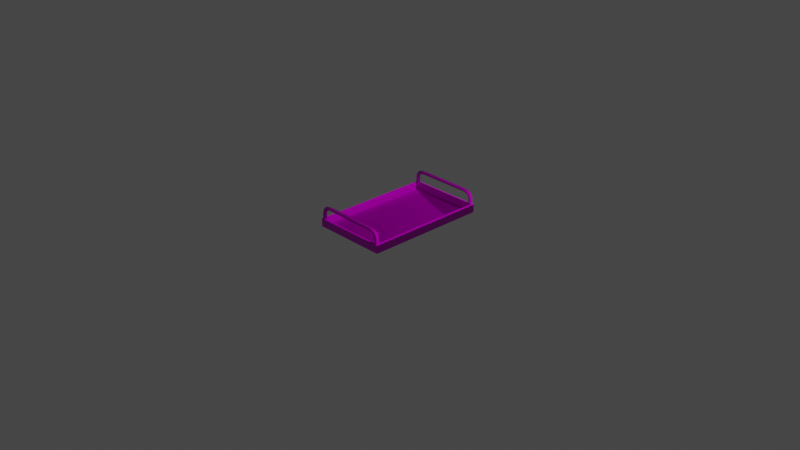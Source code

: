 # Source: Tray.blend  (saved by Blender 3.1.7; exported with 4.5.12 LTS)
import bpy
from mathutils import Matrix  # noqa: F401  (used for matrix-valued properties, if any)

bpy.ops.wm.read_factory_settings(use_empty=True)
scene = bpy.context.scene
scene.name = 'Scene'

# ---- collections
col_collection = bpy.data.collections.new('Collection'); scene.collection.children.link(col_collection)

# ---- images (referenced by path relative to the original .blend; pixels are not part of the script)
import os
ASSET_DIR = os.environ.get("B2B_ASSET_DIR", "")  # directory of the original .blend (textures are referenced by path, not embedded)
HERE = os.path.dirname(os.path.abspath(__file__))  # packed textures are extracted next to this script under _unpacked/

def load_image(name, relpath, width, height, colorspace="sRGB"):
    """Load a texture the original file referenced (path relative to the .blend, or extracted next to this script)."""
    p = next((c for c in (os.path.join(HERE, relpath), os.path.join(ASSET_DIR, relpath)) if relpath and os.path.exists(c)), "")
    if p:
        img = bpy.data.images.load(p, check_existing=True)
        img.name = name
    else:  # same state as the original file: an image datablock whose file is absent (Cycles renders it pink)
        img = bpy.data.images.new(name, width, height)
        img.source = "FILE"
        img.filepath = "//" + (relpath or name)
    img.colorspace_settings.name = colorspace
    return img
img_tray_ao_png = load_image('tray AO.png', 'tray AO.png', 1024, 1024, 'sRGB')
img_tray_1001_albedotransparency_png = load_image('tray_1001_AlbedoTransparency.png', 'tray_1001_AlbedoTransparency.png', 1024, 1024, 'sRGB')
img_tray_1001_normal_png = load_image('tray_1001_Normal.png', 'tray_1001_Normal.png', 1024, 1024, 'sRGB')
img_tray_1001_metallicsmoothness_png = load_image('tray_1001_MetallicSmoothness.png', 'tray_1001_MetallicSmoothness.png', 1024, 1024, 'sRGB')

# ---- materials (node trees are filled in below, after node groups)
mat_grey_005 = bpy.data.materials.new('grey.005')
mat_grey_005.use_transparent_shadow = False
mat_grey_005.diffuse_color = (0.588, 0.588, 0.588, 1.0)
mat_grey_005.roughness = 0.8586
mat_grey_005.specular_intensity = 0.0
mat_grey_005.metallic = 1.0

# ---- material node trees
mat_grey_005.use_nodes = True; mat_grey_005.node_tree.nodes.clear()
_N = mat_grey_005.node_tree.nodes; _L = mat_grey_005.node_tree.links
n0 = _N.new('ShaderNodeBsdfPrincipled'); n0.name = 'Principled BSDF'; n0.location = (87, 243)
n0.distribution = 'GGX'
n0.subsurface_method = 'RANDOM_WALK_SKIN'
n0.inputs[3].default_value = 1.45
n0.inputs[13].default_value = 0.0
n0.inputs[27].default_value = (0.0, 0.0, 0.0, 1.0)
n1 = _N.new('ShaderNodeOutputMaterial'); n1.name = 'Material Output'; n1.location = (377, 243)
n2 = _N.new('ShaderNodeMix'); n2.name = 'Mix'; n2.location = (-186, 240)
n2.data_type = 'RGBA'
n2.blend_type = 'MULTIPLY'
n2.inputs[0].default_value = 1.0
n3 = _N.new('ShaderNodeTexImage'); n3.name = 'Image Texture'; n3.location = (-672, 22)
n3.image = img_tray_ao_png
n4 = _N.new('ShaderNodeTexImage'); n4.name = 'Image Texture.001'; n4.location = (-667, 312)
n4.image = img_tray_1001_albedotransparency_png
n5 = _N.new('ShaderNodeNormalMap'); n5.name = 'Normal Map'; n5.location = (-121, -405)
n5.label = 'Normal/Map'
n6 = _N.new('ShaderNodeTexImage'); n6.name = 'Image Texture.002'; n6.location = (-506, -554)
n6.image = img_tray_1001_normal_png
n7 = _N.new('ShaderNodeTexImage'); n7.name = 'Image Texture.003'; n7.location = (-396, -48)
n7.image = img_tray_1001_metallicsmoothness_png
n8 = _N.new('ShaderNodeInvert'); n8.name = 'Invert'; n8.location = (-109, -102)
_L.new(n0.outputs[0], n1.inputs[0])
_L.new(n5.outputs[0], n0.inputs[5])
_L.new(n8.outputs[0], n0.inputs[2])
_L.new(n2.outputs[2], n0.inputs[0])
_L.new(n3.outputs[0], n2.inputs[7])
_L.new(n4.outputs[0], n2.inputs[6])
_L.new(n6.outputs[0], n5.inputs[1])
_L.new(n7.outputs[0], n0.inputs[1])
_L.new(n7.outputs[1], n8.inputs[1])
n1.is_active_output = True

# ---- world
world_world = bpy.data.worlds.new('World'); scene.world = world_world
world_world.use_nodes = True; world_world.node_tree.nodes.clear()
_N = world_world.node_tree.nodes; _L = world_world.node_tree.links
n0 = _N.new('ShaderNodeOutputWorld'); n0.name = 'World Output'; n0.location = (300, 300)
n1 = _N.new('ShaderNodeBackground'); n1.name = 'Background'; n1.location = (10, 300)
n1.inputs[0].default_value = (0.05088, 0.05088, 0.05088, 1.0)
_L.new(n1.outputs[0], n0.inputs[0])
n0.is_active_output = True
world_world.color = (0.05088, 0.05088, 0.05088)
world_world.use_sun_shadow = False
world_world.sun_shadow_jitter_overblur = 0.0

# ---- cameras
cam_camera = bpy.data.cameras.new('Camera')
cam_camera.clip_end = 100.0
cam_camera.ortho_scale = 7.314

# ---- lights
light_light = bpy.data.lights.new('Light', 'POINT')
light_light.transmission_factor = 0.0
light_light.energy = 1000.0
light_light.shadow_soft_size = 0.1
light_light.shadow_maximum_resolution = 0.006
light_light.use_absolute_resolution = True

# ---- meshes
me_mesh_048 = bpy.data.meshes.new('Mesh.048')
me_mesh_048.from_pydata([(-40.54, -0.1033, 67.55), (-40.54, -0.1033, -66.05), (-40.54, 1.101, 67.55), (-40.54, 1.101, -66.05), (40.9, -0.1033, 67.55), (40.9, -0.1033, -66.05), (40.9, 1.101, 67.55), (40.9, 1.101, -66.05), (-40.54, 1.101, 65.55), (-40.54, -0.1033, 65.55), (40.9, -0.1033, 65.55), (40.9, 1.101, 65.55), (-37.89, 1.101, 67.55), (-37.89, 1.101, 65.55), (-37.89, 1.101, -66.05), (-37.89, -0.1033, -66.05), (-37.89, -0.1033, 65.55), (-37.89, -0.1033, 67.55), (38.15, 1.101, 67.55), (38.15, 1.101, 65.55), (38.15, 1.101, -66.05), (38.15, -0.1033, -66.05), (38.15, -0.1033, 65.55), (38.15, -0.1033, 67.55), (38.15, 1.101, -63.12), (-37.89, 1.101, -63.12), (-40.54, 1.101, -63.12), (-40.54, -0.1033, -63.12), (-37.89, -0.1033, -63.12), (38.15, -0.1033, -63.12), (40.9, -0.1033, -63.12), (40.9, 1.101, -63.12), (-40.54, 8.538, 65.55), (-40.54, 8.538, 67.55), (-37.89, 8.538, 67.55), (38.15, 8.538, 67.55), (40.9, 8.538, 67.55), (40.9, 8.538, 65.55), (40.9, 8.538, -63.12), (40.9, 8.538, -66.05), (38.15, 8.538, -66.05), (-37.89, 8.538, -66.05), (-40.54, 8.538, -66.05), (-40.54, 8.538, -63.12), (38.15, 8.538, 65.55), (-37.89, 8.538, 65.55), (-37.89, 8.538, -63.12), (38.15, 8.538, -63.12), (36.44, -0.1033, -63.54), (37.45, -0.1033, -65.29), (39.47, -0.1033, -65.29), (40.48, -0.1033, -63.54), (39.47, -0.1033, -61.8), (37.45, -0.1033, -61.8), (36.46, 10.38, -63.54), (37.47, 10.43, -65.29), (39.49, 10.54, -65.29), (40.5, 10.59, -63.54), (39.49, 10.54, -61.8), (37.47, 10.43, -61.8), (36.39, 14.11, -63.54), (37.39, 14.22, -65.29), (39.4, 14.46, -65.29), (40.4, 14.58, -63.54), (39.4, 14.46, -61.8), (37.39, 14.22, -61.8), (36.02, 16.52, -63.54), (37.01, 16.77, -65.29), (38.97, 17.27, -65.29), (39.96, 17.52, -63.54), (38.97, 17.27, -61.8), (37.01, 16.77, -61.8), (35.62, 17.62, -63.54), (36.49, 18.17, -65.29), (38.24, 19.27, -65.29), (39.12, 19.81, -63.54), (38.24, 19.27, -61.8), (36.49, 18.17, -61.8), (34.86, 18.41, -63.54), (35.48, 19.21, -65.29), (36.74, 20.82, -65.29), (37.36, 21.63, -63.54), (36.74, 20.82, -61.8), (35.48, 19.21, -61.8), (33.51, 19.19, -63.54), (33.9, 20.13, -65.29), (34.67, 22.01, -65.29), (35.06, 22.95, -63.54), (34.67, 22.01, -61.8), (33.9, 20.13, -61.8), (31.45, 19.74, -63.54), (31.64, 20.74, -65.29), (32.01, 22.73, -65.29), (32.19, 23.72, -63.54), (32.01, 22.73, -61.8), (31.64, 20.74, -61.8), (27.98, 20.11, -63.54), (28.03, 21.12, -65.29), (28.13, 23.14, -65.29), (28.18, 24.15, -63.54), (28.13, 23.14, -61.8), (28.03, 21.12, -61.8), (-35.92, -0.1033, -63.54), (-35.95, 10.38, -63.54), (-36.95, 10.43, -65.29), (-36.93, -0.1033, -65.29), (-38.97, 10.54, -65.29), (-38.95, -0.1033, -65.29), (-39.98, 10.59, -63.54), (-39.96, -0.1033, -63.54), (-38.97, 10.54, -61.8), (-38.95, -0.1033, -61.8), (-36.95, 10.43, -61.8), (-36.93, -0.1033, -61.8), (-35.87, 14.11, -63.54), (-36.87, 14.22, -65.29), (-38.88, 14.46, -65.29), (-39.88, 14.58, -63.54), (-38.88, 14.46, -61.8), (-36.87, 14.22, -61.8), (-35.51, 16.52, -63.54), (-36.49, 16.77, -65.29), (-38.46, 17.27, -65.29), (-39.44, 17.52, -63.54), (-38.46, 17.27, -61.8), (-36.49, 16.77, -61.8), (-35.1, 17.62, -63.54), (-35.98, 18.17, -65.29), (-37.73, 19.27, -65.29), (-38.6, 19.81, -63.54), (-37.73, 19.27, -61.8), (-35.98, 18.17, -61.8), (-34.34, 18.41, -63.54), (-34.97, 19.21, -65.29), (-36.22, 20.82, -65.29), (-36.85, 21.63, -63.54), (-36.22, 20.82, -61.8), (-34.97, 19.21, -61.8), (-32.99, 19.19, -63.54), (-33.38, 20.13, -65.29), (-34.16, 22.01, -65.29), (-34.55, 22.95, -63.54), (-34.16, 22.01, -61.8), (-33.38, 20.13, -61.8), (-30.93, 19.74, -63.54), (-31.12, 20.74, -65.29), (-31.49, 22.73, -65.29), (-31.68, 23.72, -63.54), (-31.49, 22.73, -61.8), (-31.12, 20.74, -61.8), (-27.47, 20.11, -63.54), (-27.52, 21.12, -65.29), (-27.62, 23.14, -65.29), (-27.66, 24.15, -63.54), (-27.62, 23.14, -61.8), (-27.52, 21.12, -61.8), (36.44, -0.1033, 65.3), (37.45, -0.1033, 63.55), (39.47, -0.1033, 63.55), (40.48, -0.1033, 65.3), (39.47, -0.1033, 67.05), (37.45, -0.1033, 67.05), (36.46, 10.38, 65.3), (37.47, 10.43, 63.55), (39.49, 10.54, 63.55), (40.5, 10.59, 65.3), (39.49, 10.54, 67.05), (37.47, 10.43, 67.05), (36.39, 14.11, 65.3), (37.39, 14.22, 63.55), (39.4, 14.46, 63.55), (40.4, 14.58, 65.3), (39.4, 14.46, 67.05), (37.39, 14.22, 67.05), (36.02, 16.52, 65.3), (37.01, 16.77, 63.55), (38.97, 17.27, 63.55), (39.96, 17.52, 65.3), (38.97, 17.27, 67.05), (37.01, 16.77, 67.05), (35.62, 17.62, 65.3), (36.49, 18.17, 63.55), (38.24, 19.27, 63.55), (39.12, 19.81, 65.3), (38.24, 19.27, 67.05), (36.49, 18.17, 67.05), (34.86, 18.41, 65.3), (35.48, 19.21, 63.55), (36.74, 20.82, 63.55), (37.36, 21.63, 65.3), (36.74, 20.82, 67.05), (35.48, 19.21, 67.05), (33.51, 19.19, 65.3), (33.9, 20.13, 63.55), (34.67, 22.01, 63.55), (35.06, 22.95, 65.3), (34.67, 22.01, 67.05), (33.9, 20.13, 67.05), (31.45, 19.74, 65.3), (31.64, 20.74, 63.55), (32.01, 22.73, 63.55), (32.19, 23.72, 65.3), (32.01, 22.73, 67.05), (31.64, 20.74, 67.05), (27.98, 20.11, 65.3), (28.03, 21.12, 63.55), (28.13, 23.14, 63.55), (28.18, 24.15, 65.3), (28.13, 23.14, 67.05), (28.03, 21.12, 67.05), (-35.92, -0.1033, 65.3), (-35.95, 10.38, 65.3), (-36.95, 10.43, 63.55), (-36.93, -0.1033, 63.55), (-38.97, 10.54, 63.55), (-38.95, -0.1033, 63.55), (-39.98, 10.59, 65.3), (-39.96, -0.1033, 65.3), (-38.97, 10.54, 67.05), (-38.95, -0.1033, 67.05), (-36.95, 10.43, 67.05), (-36.93, -0.1033, 67.05), (-35.87, 14.11, 65.3), (-36.87, 14.22, 63.55), (-38.88, 14.46, 63.55), (-39.88, 14.58, 65.3), (-38.88, 14.46, 67.05), (-36.87, 14.22, 67.05), (-35.51, 16.52, 65.3), (-36.49, 16.77, 63.55), (-38.46, 17.27, 63.55), (-39.44, 17.52, 65.3), (-38.46, 17.27, 67.05), (-36.49, 16.77, 67.05), (-35.1, 17.62, 65.3), (-35.98, 18.17, 63.55), (-37.73, 19.27, 63.55), (-38.6, 19.81, 65.3), (-37.73, 19.27, 67.05), (-35.98, 18.17, 67.05), (-34.34, 18.41, 65.3), (-34.97, 19.21, 63.55), (-36.22, 20.82, 63.55), (-36.85, 21.63, 65.3), (-36.22, 20.82, 67.05), (-34.97, 19.21, 67.05), (-32.99, 19.19, 65.3), (-33.38, 20.13, 63.55), (-34.16, 22.01, 63.55), (-34.55, 22.95, 65.3), (-34.16, 22.01, 67.05), (-33.38, 20.13, 67.05), (-30.93, 19.74, 65.3), (-31.12, 20.74, 63.55), (-31.49, 22.73, 63.55), (-31.68, 23.72, 65.3), (-31.49, 22.73, 67.05), (-31.12, 20.74, 67.05), (-27.47, 20.11, 65.3), (-27.52, 21.12, 63.55), (-27.62, 23.14, 63.55), (-27.66, 24.15, 65.3), (-27.62, 23.14, 67.05), (-27.52, 21.12, 67.05)], [], [(2, 8, 9, 0), (9, 16, 17, 0), (3, 14, 15, 1), (43, 46, 41, 42), (0, 17, 12, 2), (7, 31, 30, 5), (26, 27, 9, 8), (27, 28, 16, 9), (33, 34, 45, 32), (6, 4, 10, 11), (22, 23, 17, 16), (20, 21, 15, 14), (19, 24, 25, 13), (23, 18, 12, 17), (21, 29, 28, 15), (35, 44, 45, 34), (10, 4, 23, 22), (7, 5, 21, 20), (37, 38, 47, 44), (4, 6, 18, 23), (5, 30, 29, 21), (36, 37, 44, 35), (32, 45, 46, 43), (11, 10, 30, 31), (3, 1, 27, 26), (1, 15, 28, 27), (40, 41, 46, 47), (22, 16, 28, 29), (39, 40, 47, 38), (10, 22, 29, 30), (8, 2, 33, 32), (2, 12, 34, 33), (12, 18, 35, 34), (18, 6, 36, 35), (6, 11, 37, 36), (11, 31, 38, 37), (31, 7, 39, 38), (7, 20, 40, 39), (20, 14, 41, 40), (14, 3, 42, 41), (3, 26, 43, 42), (26, 8, 32, 43), (19, 13, 45, 44), (13, 25, 46, 45), (25, 24, 47, 46), (24, 19, 44, 47), (48, 54, 55, 49), (49, 55, 56, 50), (50, 56, 57, 51), (51, 57, 58, 52), (52, 58, 59, 53), (53, 59, 54, 48), (54, 60, 61, 55), (55, 61, 62, 56), (56, 62, 63, 57), (57, 63, 64, 58), (58, 64, 65, 59), (59, 65, 60, 54), (60, 66, 67, 61), (61, 67, 68, 62), (62, 68, 69, 63), (63, 69, 70, 64), (64, 70, 71, 65), (65, 71, 66, 60), (66, 72, 73, 67), (67, 73, 74, 68), (68, 74, 75, 69), (69, 75, 76, 70), (70, 76, 77, 71), (71, 77, 72, 66), (72, 78, 79, 73), (73, 79, 80, 74), (74, 80, 81, 75), (75, 81, 82, 76), (76, 82, 83, 77), (77, 83, 78, 72), (78, 84, 85, 79), (79, 85, 86, 80), (80, 86, 87, 81), (81, 87, 88, 82), (82, 88, 89, 83), (83, 89, 84, 78), (84, 90, 91, 85), (85, 91, 92, 86), (86, 92, 93, 87), (87, 93, 94, 88), (88, 94, 95, 89), (89, 95, 90, 84), (90, 96, 97, 91), (91, 97, 98, 92), (92, 98, 99, 93), (93, 99, 100, 94), (94, 100, 101, 95), (95, 101, 96, 90), (96, 150, 151, 97), (97, 151, 152, 98), (152, 153, 99, 98), (101, 155, 150, 96), (102, 105, 104, 103), (105, 107, 106, 104), (107, 109, 108, 106), (109, 111, 110, 108), (111, 113, 112, 110), (113, 102, 103, 112), (103, 104, 115, 114), (104, 106, 116, 115), (106, 108, 117, 116), (108, 110, 118, 117), (110, 112, 119, 118), (112, 103, 114, 119), (114, 115, 121, 120), (115, 116, 122, 121), (116, 117, 123, 122), (117, 118, 124, 123), (118, 119, 125, 124), (119, 114, 120, 125), (120, 121, 127, 126), (121, 122, 128, 127), (122, 123, 129, 128), (123, 124, 130, 129), (124, 125, 131, 130), (125, 120, 126, 131), (126, 127, 133, 132), (127, 128, 134, 133), (128, 129, 135, 134), (129, 130, 136, 135), (130, 131, 137, 136), (131, 126, 132, 137), (132, 133, 139, 138), (133, 134, 140, 139), (134, 135, 141, 140), (135, 136, 142, 141), (136, 137, 143, 142), (137, 132, 138, 143), (138, 139, 145, 144), (139, 140, 146, 145), (140, 141, 147, 146), (141, 142, 148, 147), (142, 143, 149, 148), (143, 138, 144, 149), (144, 145, 151, 150), (145, 146, 152, 151), (146, 147, 153, 152), (147, 148, 154, 153), (148, 149, 155, 154), (149, 144, 150, 155), (153, 154, 100, 99), (155, 101, 100, 154), (156, 162, 163, 157), (157, 163, 164, 158), (158, 164, 165, 159), (159, 165, 166, 160), (160, 166, 167, 161), (161, 167, 162, 156), (162, 168, 169, 163), (163, 169, 170, 164), (164, 170, 171, 165), (165, 171, 172, 166), (166, 172, 173, 167), (167, 173, 168, 162), (168, 174, 175, 169), (169, 175, 176, 170), (170, 176, 177, 171), (171, 177, 178, 172), (172, 178, 179, 173), (173, 179, 174, 168), (174, 180, 181, 175), (175, 181, 182, 176), (176, 182, 183, 177), (177, 183, 184, 178), (178, 184, 185, 179), (179, 185, 180, 174), (180, 186, 187, 181), (181, 187, 188, 182), (182, 188, 189, 183), (183, 189, 190, 184), (184, 190, 191, 185), (185, 191, 186, 180), (186, 192, 193, 187), (187, 193, 194, 188), (188, 194, 195, 189), (189, 195, 196, 190), (190, 196, 197, 191), (191, 197, 192, 186), (192, 198, 199, 193), (193, 199, 200, 194), (194, 200, 201, 195), (195, 201, 202, 196), (196, 202, 203, 197), (197, 203, 198, 192), (198, 204, 205, 199), (199, 205, 206, 200), (200, 206, 207, 201), (201, 207, 208, 202), (202, 208, 209, 203), (203, 209, 204, 198), (204, 258, 259, 205), (205, 259, 260, 206), (260, 261, 207, 206), (209, 263, 258, 204), (210, 213, 212, 211), (213, 215, 214, 212), (215, 217, 216, 214), (217, 219, 218, 216), (219, 221, 220, 218), (221, 210, 211, 220), (211, 212, 223, 222), (212, 214, 224, 223), (214, 216, 225, 224), (216, 218, 226, 225), (218, 220, 227, 226), (220, 211, 222, 227), (222, 223, 229, 228), (223, 224, 230, 229), (224, 225, 231, 230), (225, 226, 232, 231), (226, 227, 233, 232), (227, 222, 228, 233), (228, 229, 235, 234), (229, 230, 236, 235), (230, 231, 237, 236), (231, 232, 238, 237), (232, 233, 239, 238), (233, 228, 234, 239), (234, 235, 241, 240), (235, 236, 242, 241), (236, 237, 243, 242), (237, 238, 244, 243), (238, 239, 245, 244), (239, 234, 240, 245), (240, 241, 247, 246), (241, 242, 248, 247), (242, 243, 249, 248), (243, 244, 250, 249), (244, 245, 251, 250), (245, 240, 246, 251), (246, 247, 253, 252), (247, 248, 254, 253), (248, 249, 255, 254), (249, 250, 256, 255), (250, 251, 257, 256), (251, 246, 252, 257), (252, 253, 259, 258), (253, 254, 260, 259), (254, 255, 261, 260), (255, 256, 262, 261), (256, 257, 263, 262), (257, 252, 258, 263), (261, 262, 208, 207), (263, 209, 208, 262)])
me_mesh_048.polygons.foreach_set('use_smooth', [True] * 250)
_k = set([(0, 2), (0, 9), (0, 17), (1, 3), (1, 15), (1, 27), (2, 33), (3, 42), (4, 6), (4, 10), (4, 23), (5, 7), (5, 21), (5, 30), (6, 36), (7, 39), (9, 27), (10, 30), (13, 19), (13, 25), (13, 45), (15, 21), (17, 23), (19, 24), (19, 44), (24, 25), (24, 47), (25, 46), (32, 33), (32, 43), (33, 34), (34, 35), (35, 36), (36, 37), (37, 38), (38, 39), (39, 40), (40, 41), (41, 42), (42, 43), (44, 45), (44, 47), (45, 46), (46, 47)])
me_mesh_048.attributes.new('sharp_edge', 'BOOLEAN', 'EDGE').data.foreach_set('value', [ (min(e.vertices), max(e.vertices)) in _k for e in me_mesh_048.edges])
_uv = me_mesh_048.uv_layers.new(name='UVChannel_1')
_uv.uv.foreach_set('vector', [0.03871, 0.03339, 0.04755, 0.03339, 0.04755, 0.03871, 0.03871, 0.03871, 0.04755, 0.03871, 0.04755, 0.05043, 0.03871, 0.05043, 0.03871, 0.03871, 0.6348, 0.03871, 0.6348, 0.05043, 0.6294, 0.05043, 0.6294, 0.03871, 0.6394, 0.9816, 0.6511, 0.9816, 0.6511, 0.9945, 0.6394, 0.9945, 0.03871, 0.03871, 0.03871, 0.05043, 0.03339, 0.05043, 0.03339, 0.03871, 0.6294, 0.4041, 0.6165, 0.4041, 0.6165, 0.3988, 0.6294, 0.3988, 0.6165, 0.03339, 0.6165, 0.03871, 0.04755, 0.03871, 0.04755, 0.03339, 0.6165, 0.03871, 0.6165, 0.05043, 0.04755, 0.05043, 0.04755, 0.03871, 0.6394, 0.4038, 0.6511, 0.4038, 0.6511, 0.4126, 0.6394, 0.4126, 0.03871, 0.4041, 0.03871, 0.3988, 0.04755, 0.3988, 0.04755, 0.4041, 0.04755, 0.3866, 0.03871, 0.3866, 0.03871, 0.05043, 0.04755, 0.05043, 0.6348, 0.3866, 0.6294, 0.3866, 0.6294, 0.05043, 0.6348, 0.05043, 0.6023, 0.8091, 0.03339, 0.8091, 0.03339, 0.4729, 0.6023, 0.4729, 0.03871, 0.3866, 0.03339, 0.3866, 0.03339, 0.05043, 0.03871, 0.05043, 0.6294, 0.3866, 0.6165, 0.3866, 0.6165, 0.05043, 0.6294, 0.05043, 0.9873, 0.4038, 0.9873, 0.4126, 0.6511, 0.4126, 0.6511, 0.4038, 0.04755, 0.3988, 0.03871, 0.3988, 0.03871, 0.3866, 0.04755, 0.3866, 0.6348, 0.3988, 0.6294, 0.3988, 0.6294, 0.3866, 0.6348, 0.3866, 0.9995, 0.4126, 0.9995, 0.9816, 0.9873, 0.9816, 0.9873, 0.4126, 0.03871, 0.3988, 0.03339, 0.3988, 0.03339, 0.3866, 0.03871, 0.3866, 0.6294, 0.3988, 0.6165, 0.3988, 0.6165, 0.3866, 0.6294, 0.3866, 0.9995, 0.4038, 0.9995, 0.4126, 0.9873, 0.4126, 0.9873, 0.4038, 0.6394, 0.4126, 0.6511, 0.4126, 0.6511, 0.9816, 0.6394, 0.9816, 0.04755, 0.4041, 0.04755, 0.3988, 0.6165, 0.3988, 0.6165, 0.4041, 0.6294, 0.03339, 0.6294, 0.03871, 0.6165, 0.03871, 0.6165, 0.03339, 0.6294, 0.03871, 0.6294, 0.05043, 0.6165, 0.05043, 0.6165, 0.03871, 0.9873, 0.9945, 0.6511, 0.9945, 0.6511, 0.9816, 0.9873, 0.9816, 0.04755, 0.3866, 0.04755, 0.05043, 0.6165, 0.05043, 0.6165, 0.3866, 0.9995, 0.9945, 0.9873, 0.9945, 0.9873, 0.9816, 0.9995, 0.9816, 0.04755, 0.3988, 0.04755, 0.3866, 0.6165, 0.3866, 0.6165, 0.3988, 0.04755, 0.03339, 0.03871, 0.03339, 0.03871, 0.0005006, 0.04755, 0.0005004, 0.03339, 0.03871, 0.03339, 0.05043, 0.0005, 0.05043, 0.0005, 0.03871, 0.03339, 0.05043, 0.03339, 0.3866, 0.0005001, 0.3866, 0.0005, 0.05043, 0.03339, 0.3866, 0.03339, 0.3988, 0.0005002, 0.3988, 0.0005001, 0.3866, 0.03871, 0.4041, 0.04755, 0.4041, 0.04755, 0.437, 0.03871, 0.437, 0.04755, 0.4041, 0.6165, 0.4041, 0.6165, 0.437, 0.04755, 0.437, 0.6165, 0.4041, 0.6294, 0.4041, 0.6294, 0.437, 0.6165, 0.437, 0.6348, 0.3988, 0.6348, 0.3866, 0.6676, 0.3866, 0.6676, 0.3988, 0.6348, 0.3866, 0.6348, 0.05043, 0.6676, 0.05043, 0.6676, 0.3866, 0.6348, 0.05043, 0.6348, 0.03871, 0.6676, 0.03871, 0.6676, 0.05043, 0.6294, 0.03339, 0.6165, 0.03339, 0.6165, 0.0005002, 0.6294, 0.0005, 0.6165, 0.03339, 0.04755, 0.03339, 0.04755, 0.0005004, 0.6165, 0.0005002, 0.6023, 0.8091, 0.6023, 0.4729, 0.6352, 0.4729, 0.6352, 0.8091, 0.6023, 0.4729, 0.03339, 0.4729, 0.03339, 0.44, 0.6023, 0.44, 0.03339, 0.4729, 0.03339, 0.8091, 0.0005, 0.8091, 0.0005, 0.4729, 0.03339, 0.8091, 0.6023, 0.8091, 0.6023, 0.842, 0.03339, 0.842, 0.03722, 0.895, 0.08391, 0.8936, 0.08499, 0.9024, 0.03794, 0.904, 0.03222, 0.8491, 0.07854, 0.849, 0.07935, 0.8579, 0.03245, 0.8583, 0.03245, 0.8583, 0.07935, 0.8579, 0.0803, 0.867, 0.03327, 0.8676, 0.03327, 0.8676, 0.0803, 0.867, 0.08148, 0.8762, 0.03455, 0.8765, 0.03455, 0.8765, 0.08148, 0.8762, 0.0827, 0.885, 0.03591, 0.8857, 0.03591, 0.8857, 0.0827, 0.885, 0.08391, 0.8936, 0.03722, 0.895, 0.08391, 0.8936, 0.1012, 0.8914, 0.1024, 0.9003, 0.08499, 0.9024, 0.07854, 0.849, 0.09528, 0.8471, 0.09612, 0.856, 0.07935, 0.8579, 0.07935, 0.8579, 0.09612, 0.856, 0.0969, 0.8649, 0.0803, 0.867, 0.0803, 0.867, 0.0969, 0.8649, 0.09819, 0.8739, 0.08148, 0.8762, 0.08148, 0.8762, 0.09819, 0.8739, 0.09977, 0.8827, 0.0827, 0.885, 0.0827, 0.885, 0.09977, 0.8827, 0.1012, 0.8914, 0.08391, 0.8936, 0.1012, 0.8914, 0.1133, 0.8898, 0.1142, 0.8987, 0.1024, 0.9003, 0.09528, 0.8471, 0.1077, 0.8458, 0.108, 0.8547, 0.09612, 0.856, 0.09612, 0.856, 0.108, 0.8547, 0.1085, 0.8635, 0.0969, 0.8649, 0.0969, 0.8649, 0.1085, 0.8635, 0.1098, 0.8723, 0.09819, 0.8739, 0.09819, 0.8739, 0.1098, 0.8723, 0.1117, 0.881, 0.09977, 0.8827, 0.09977, 0.8827, 0.1117, 0.881, 0.1133, 0.8898, 0.1012, 0.8914, 0.1133, 0.8898, 0.1202, 0.8891, 0.1209, 0.8981, 0.1142, 0.8987, 0.1077, 0.8458, 0.1162, 0.8453, 0.1167, 0.8541, 0.108, 0.8547, 0.108, 0.8547, 0.1167, 0.8541, 0.1172, 0.8626, 0.1085, 0.8635, 0.1085, 0.8635, 0.1172, 0.8626, 0.1181, 0.8711, 0.1098, 0.8723, 0.1098, 0.8723, 0.1181, 0.8711, 0.1192, 0.88, 0.1117, 0.881, 0.1117, 0.881, 0.1192, 0.88, 0.1202, 0.8891, 0.1133, 0.8898, 0.1202, 0.8891, 0.1269, 0.8886, 0.1274, 0.8975, 0.1209, 0.8981, 0.1162, 0.8453, 0.1247, 0.8444, 0.1255, 0.8532, 0.1167, 0.8541, 0.1167, 0.8541, 0.1255, 0.8532, 0.1262, 0.862, 0.1172, 0.8626, 0.1172, 0.8626, 0.1262, 0.862, 0.1265, 0.8707, 0.1181, 0.8711, 0.1181, 0.8711, 0.1265, 0.8707, 0.1267, 0.8796, 0.1192, 0.88, 0.1192, 0.88, 0.1267, 0.8796, 0.1269, 0.8886, 0.1202, 0.8891, 0.1269, 0.8886, 0.1356, 0.8884, 0.1358, 0.8973, 0.1274, 0.8975, 0.1247, 0.8444, 0.1347, 0.8439, 0.1353, 0.8527, 0.1255, 0.8532, 0.1255, 0.8532, 0.1353, 0.8527, 0.1359, 0.8616, 0.1262, 0.862, 0.1262, 0.862, 0.1359, 0.8616, 0.136, 0.8704, 0.1265, 0.8707, 0.1265, 0.8707, 0.136, 0.8704, 0.1357, 0.8794, 0.1267, 0.8796, 0.1267, 0.8796, 0.1357, 0.8794, 0.1356, 0.8884, 0.1269, 0.8886, 0.1356, 0.8884, 0.1466, 0.8885, 0.1466, 0.8974, 0.1358, 0.8973, 0.1347, 0.8439, 0.1465, 0.8434, 0.1469, 0.8523, 0.1353, 0.8527, 0.1353, 0.8527, 0.1469, 0.8523, 0.1473, 0.8614, 0.1359, 0.8616, 0.1359, 0.8616, 0.1473, 0.8614, 0.1472, 0.8705, 0.136, 0.8704, 0.136, 0.8704, 0.1472, 0.8705, 0.1468, 0.8795, 0.1357, 0.8794, 0.1357, 0.8794, 0.1468, 0.8795, 0.1466, 0.8885, 0.1356, 0.8884, 0.1466, 0.8885, 0.1634, 0.8885, 0.1634, 0.8974, 0.1466, 0.8974, 0.1465, 0.8434, 0.1634, 0.8433, 0.1636, 0.8523, 0.1469, 0.8523, 0.1469, 0.8523, 0.1636, 0.8523, 0.1637, 0.8614, 0.1473, 0.8614, 0.1473, 0.8614, 0.1637, 0.8614, 0.1637, 0.8705, 0.1472, 0.8705, 0.1472, 0.8705, 0.1637, 0.8705, 0.1635, 0.8795, 0.1468, 0.8795, 0.1468, 0.8795, 0.1635, 0.8795, 0.1634, 0.8885, 0.1466, 0.8885, 0.1634, 0.8885, 0.4099, 0.8884, 0.4099, 0.8974, 0.1634, 0.8974, 0.1634, 0.8433, 0.4098, 0.8433, 0.4096, 0.8523, 0.1636, 0.8523, 0.4096, 0.8523, 0.4095, 0.8614, 0.1637, 0.8614, 0.1636, 0.8523, 0.1635, 0.8795, 0.4098, 0.8795, 0.4099, 0.8884, 0.1634, 0.8885, 0.536, 0.895, 0.5353, 0.904, 0.4882, 0.9024, 0.4893, 0.8936, 0.541, 0.8491, 0.5408, 0.8583, 0.4939, 0.8579, 0.4947, 0.849, 0.5408, 0.8583, 0.54, 0.8676, 0.4929, 0.867, 0.4939, 0.8579, 0.54, 0.8676, 0.5387, 0.8765, 0.4917, 0.8762, 0.4929, 0.867, 0.5387, 0.8765, 0.5373, 0.8857, 0.4905, 0.885, 0.4917, 0.8762, 0.5373, 0.8857, 0.536, 0.895, 0.4893, 0.8936, 0.4905, 0.885, 0.4893, 0.8936, 0.4882, 0.9024, 0.4708, 0.9003, 0.472, 0.8914, 0.4947, 0.849, 0.4939, 0.8579, 0.4771, 0.856, 0.4779, 0.8471, 0.4939, 0.8579, 0.4929, 0.867, 0.4763, 0.8649, 0.4771, 0.856, 0.4929, 0.867, 0.4917, 0.8762, 0.475, 0.8739, 0.4763, 0.8649, 0.4917, 0.8762, 0.4905, 0.885, 0.4735, 0.8827, 0.475, 0.8739, 0.4905, 0.885, 0.4893, 0.8936, 0.472, 0.8914, 0.4735, 0.8827, 0.472, 0.8914, 0.4708, 0.9003, 0.459, 0.8987, 0.4599, 0.8898, 0.4779, 0.8471, 0.4771, 0.856, 0.4652, 0.8547, 0.4655, 0.8458, 0.4771, 0.856, 0.4763, 0.8649, 0.4647, 0.8635, 0.4652, 0.8547, 0.4763, 0.8649, 0.475, 0.8739, 0.4634, 0.8723, 0.4647, 0.8635, 0.475, 0.8739, 0.4735, 0.8827, 0.4615, 0.881, 0.4634, 0.8723, 0.4735, 0.8827, 0.472, 0.8914, 0.4599, 0.8898, 0.4615, 0.881, 0.4599, 0.8898, 0.459, 0.8987, 0.4523, 0.8981, 0.453, 0.8891, 0.4655, 0.8458, 0.4652, 0.8547, 0.4565, 0.8541, 0.4571, 0.8453, 0.4652, 0.8547, 0.4647, 0.8635, 0.456, 0.8626, 0.4565, 0.8541, 0.4647, 0.8635, 0.4634, 0.8723, 0.4551, 0.8711, 0.456, 0.8626, 0.4634, 0.8723, 0.4615, 0.881, 0.454, 0.88, 0.4551, 0.8711, 0.4615, 0.881, 0.4599, 0.8898, 0.453, 0.8891, 0.454, 0.88, 0.453, 0.8891, 0.4523, 0.8981, 0.4458, 0.8975, 0.4463, 0.8886, 0.4571, 0.8453, 0.4565, 0.8541, 0.4477, 0.8532, 0.4486, 0.8444, 0.4565, 0.8541, 0.456, 0.8626, 0.447, 0.862, 0.4477, 0.8532, 0.456, 0.8626, 0.4551, 0.8711, 0.4467, 0.8707, 0.447, 0.862, 0.4551, 0.8711, 0.454, 0.88, 0.4466, 0.8796, 0.4467, 0.8707, 0.454, 0.88, 0.453, 0.8891, 0.4463, 0.8886, 0.4466, 0.8796, 0.4463, 0.8886, 0.4458, 0.8975, 0.4375, 0.8973, 0.4376, 0.8884, 0.4486, 0.8444, 0.4477, 0.8532, 0.4379, 0.8527, 0.4385, 0.8439, 0.4477, 0.8532, 0.447, 0.862, 0.4373, 0.8616, 0.4379, 0.8527, 0.447, 0.862, 0.4467, 0.8707, 0.4373, 0.8704, 0.4373, 0.8616, 0.4467, 0.8707, 0.4466, 0.8796, 0.4375, 0.8794, 0.4373, 0.8704, 0.4466, 0.8796, 0.4463, 0.8886, 0.4376, 0.8884, 0.4375, 0.8794, 0.4376, 0.8884, 0.4375, 0.8973, 0.4266, 0.8974, 0.4266, 0.8885, 0.4385, 0.8439, 0.4379, 0.8527, 0.4263, 0.8523, 0.4267, 0.8434, 0.4379, 0.8527, 0.4373, 0.8616, 0.426, 0.8614, 0.4263, 0.8523, 0.4373, 0.8616, 0.4373, 0.8704, 0.426, 0.8705, 0.426, 0.8614, 0.4373, 0.8704, 0.4375, 0.8794, 0.4264, 0.8795, 0.426, 0.8705, 0.4375, 0.8794, 0.4376, 0.8884, 0.4266, 0.8885, 0.4264, 0.8795, 0.4266, 0.8885, 0.4266, 0.8974, 0.4099, 0.8974, 0.4099, 0.8884, 0.4267, 0.8434, 0.4263, 0.8523, 0.4096, 0.8523, 0.4098, 0.8433, 0.4263, 0.8523, 0.426, 0.8614, 0.4095, 0.8614, 0.4096, 0.8523, 0.426, 0.8614, 0.426, 0.8705, 0.4096, 0.8705, 0.4095, 0.8614, 0.426, 0.8705, 0.4264, 0.8795, 0.4098, 0.8795, 0.4096, 0.8705, 0.4264, 0.8795, 0.4266, 0.8885, 0.4099, 0.8884, 0.4098, 0.8795, 0.4095, 0.8614, 0.4096, 0.8705, 0.1637, 0.8705, 0.1637, 0.8614, 0.4098, 0.8795, 0.1635, 0.8795, 0.1637, 0.8705, 0.4096, 0.8705, 0.03412, 0.9067, 0.08079, 0.9084, 0.08028, 0.9174, 0.03356, 0.9157, 0.03356, 0.9157, 0.08028, 0.9174, 0.0797, 0.9265, 0.03279, 0.9249, 0.03279, 0.9249, 0.0797, 0.9265, 0.07929, 0.9357, 0.03227, 0.9342, 0.03227, 0.9342, 0.07929, 0.9357, 0.07916, 0.945, 0.03222, 0.9435, 0.03222, 0.9435, 0.07916, 0.945, 0.07911, 0.9541, 0.03239, 0.9527, 0.03239, 0.9527, 0.07911, 0.9541, 0.07903, 0.9631, 0.03235, 0.9617, 0.08079, 0.9084, 0.09823, 0.9095, 0.09745, 0.9184, 0.08028, 0.9174, 0.08028, 0.9174, 0.09745, 0.9184, 0.09651, 0.9273, 0.0797, 0.9265, 0.0797, 0.9265, 0.09651, 0.9273, 0.09594, 0.9364, 0.07929, 0.9357, 0.07929, 0.9357, 0.09594, 0.9364, 0.09603, 0.9456, 0.07916, 0.945, 0.07916, 0.945, 0.09603, 0.9456, 0.09638, 0.9545, 0.07911, 0.9541, 0.07911, 0.9541, 0.09638, 0.9545, 0.09659, 0.9634, 0.07903, 0.9631, 0.09823, 0.9095, 0.1105, 0.9103, 0.1095, 0.9192, 0.09745, 0.9184, 0.09745, 0.9184, 0.1095, 0.9192, 0.1082, 0.928, 0.09651, 0.9273, 0.09651, 0.9273, 0.1082, 0.928, 0.1075, 0.9368, 0.09594, 0.9364, 0.09594, 0.9364, 0.1075, 0.9368, 0.1078, 0.9456, 0.09603, 0.9456, 0.09603, 0.9456, 0.1078, 0.9456, 0.1086, 0.9544, 0.09638, 0.9545, 0.09638, 0.9545, 0.1086, 0.9544, 0.1091, 0.9633, 0.09659, 0.9634, 0.1105, 0.9103, 0.1176, 0.9108, 0.1171, 0.9198, 0.1095, 0.9192, 0.1095, 0.9192, 0.1171, 0.9198, 0.1165, 0.9286, 0.1082, 0.928, 0.1082, 0.928, 0.1165, 0.9286, 0.1161, 0.937, 0.1075, 0.9368, 0.1075, 0.9368, 0.1161, 0.937, 0.1161, 0.9454, 0.1078, 0.9456, 0.1078, 0.9456, 0.1161, 0.9454, 0.1164, 0.9542, 0.1086, 0.9544, 0.1086, 0.9544, 0.1164, 0.9542, 0.1165, 0.9632, 0.1091, 0.9633, 0.1176, 0.9108, 0.1246, 0.9108, 0.1247, 0.9197, 0.1171, 0.9198, 0.1171, 0.9198, 0.1247, 0.9197, 0.1249, 0.9285, 0.1165, 0.9286, 0.1165, 0.9286, 0.1249, 0.9285, 0.1249, 0.9372, 0.1161, 0.937, 0.1161, 0.937, 0.1249, 0.9372, 0.1246, 0.9458, 0.1161, 0.9454, 0.1161, 0.9454, 0.1246, 0.9458, 0.1241, 0.9546, 0.1164, 0.9542, 0.1164, 0.9542, 0.1241, 0.9546, 0.1236, 0.9635, 0.1165, 0.9632, 0.1246, 0.9108, 0.1335, 0.9108, 0.1338, 0.9197, 0.1247, 0.9197, 0.1247, 0.9197, 0.1338, 0.9197, 0.1343, 0.9285, 0.1249, 0.9285, 0.1249, 0.9285, 0.1343, 0.9285, 0.1345, 0.9373, 0.1249, 0.9372, 0.1249, 0.9372, 0.1345, 0.9373, 0.1341, 0.9461, 0.1246, 0.9458, 0.1246, 0.9458, 0.1341, 0.9461, 0.1333, 0.955, 0.1241, 0.9546, 0.1241, 0.9546, 0.1333, 0.955, 0.1328, 0.9639, 0.1236, 0.9635, 0.1335, 0.9108, 0.1447, 0.9105, 0.145, 0.9194, 0.1338, 0.9197, 0.1338, 0.9197, 0.145, 0.9194, 0.1455, 0.9285, 0.1343, 0.9285, 0.1343, 0.9285, 0.1455, 0.9285, 0.1457, 0.9375, 0.1345, 0.9373, 0.1345, 0.9373, 0.1457, 0.9375, 0.1454, 0.9466, 0.1341, 0.9461, 0.1341, 0.9461, 0.1454, 0.9466, 0.1447, 0.9555, 0.1333, 0.955, 0.1333, 0.955, 0.1447, 0.9555, 0.1442, 0.9644, 0.1328, 0.9639, 0.1447, 0.9105, 0.1616, 0.9105, 0.1617, 0.9194, 0.145, 0.9194, 0.145, 0.9194, 0.1617, 0.9194, 0.1619, 0.9285, 0.1455, 0.9285, 0.1455, 0.9285, 0.1619, 0.9285, 0.162, 0.9377, 0.1457, 0.9375, 0.1457, 0.9375, 0.162, 0.9377, 0.1619, 0.9469, 0.1454, 0.9466, 0.1454, 0.9466, 0.1619, 0.9469, 0.1616, 0.9559, 0.1447, 0.9555, 0.1447, 0.9555, 0.1616, 0.9559, 0.1614, 0.9649, 0.1442, 0.9644, 0.1616, 0.9105, 0.4081, 0.9105, 0.4081, 0.9194, 0.1617, 0.9194, 0.1617, 0.9194, 0.4081, 0.9194, 0.4078, 0.9285, 0.1619, 0.9285, 0.4078, 0.9285, 0.4077, 0.9377, 0.162, 0.9377, 0.1619, 0.9285, 0.1616, 0.9559, 0.4081, 0.9559, 0.4084, 0.9649, 0.1614, 0.9649, 0.5356, 0.9067, 0.5362, 0.9157, 0.4895, 0.9174, 0.489, 0.9084, 0.5362, 0.9157, 0.537, 0.9249, 0.49, 0.9265, 0.4895, 0.9174, 0.537, 0.9249, 0.5375, 0.9342, 0.4905, 0.9357, 0.49, 0.9265, 0.5375, 0.9342, 0.5375, 0.9435, 0.4906, 0.945, 0.4905, 0.9357, 0.5375, 0.9435, 0.5374, 0.9527, 0.4906, 0.9541, 0.4906, 0.945, 0.5374, 0.9527, 0.5374, 0.9617, 0.4907, 0.9631, 0.4906, 0.9541, 0.489, 0.9084, 0.4895, 0.9174, 0.4723, 0.9184, 0.4715, 0.9095, 0.4895, 0.9174, 0.49, 0.9265, 0.4732, 0.9273, 0.4723, 0.9184, 0.49, 0.9265, 0.4905, 0.9357, 0.4738, 0.9364, 0.4732, 0.9273, 0.4905, 0.9357, 0.4906, 0.945, 0.4737, 0.9456, 0.4738, 0.9364, 0.4906, 0.945, 0.4906, 0.9541, 0.4734, 0.9545, 0.4737, 0.9456, 0.4906, 0.9541, 0.4907, 0.9631, 0.4732, 0.9634, 0.4734, 0.9545, 0.4715, 0.9095, 0.4723, 0.9184, 0.4602, 0.9192, 0.4592, 0.9103, 0.4723, 0.9184, 0.4732, 0.9273, 0.4615, 0.928, 0.4602, 0.9192, 0.4732, 0.9273, 0.4738, 0.9364, 0.4623, 0.9368, 0.4615, 0.928, 0.4738, 0.9364, 0.4737, 0.9456, 0.462, 0.9456, 0.4623, 0.9368, 0.4737, 0.9456, 0.4734, 0.9545, 0.4611, 0.9544, 0.462, 0.9456, 0.4734, 0.9545, 0.4732, 0.9634, 0.4606, 0.9633, 0.4611, 0.9544, 0.4592, 0.9103, 0.4602, 0.9192, 0.4526, 0.9198, 0.4521, 0.9108, 0.4602, 0.9192, 0.4615, 0.928, 0.4533, 0.9286, 0.4526, 0.9198, 0.4615, 0.928, 0.4623, 0.9368, 0.4536, 0.937, 0.4533, 0.9286, 0.4623, 0.9368, 0.462, 0.9456, 0.4536, 0.9454, 0.4536, 0.937, 0.462, 0.9456, 0.4611, 0.9544, 0.4534, 0.9542, 0.4536, 0.9454, 0.4611, 0.9544, 0.4606, 0.9633, 0.4533, 0.9632, 0.4534, 0.9542, 0.4521, 0.9108, 0.4526, 0.9198, 0.4451, 0.9197, 0.4451, 0.9108, 0.4526, 0.9198, 0.4533, 0.9286, 0.4448, 0.9285, 0.4451, 0.9197, 0.4533, 0.9286, 0.4536, 0.937, 0.4448, 0.9372, 0.4448, 0.9285, 0.4536, 0.937, 0.4536, 0.9454, 0.4451, 0.9458, 0.4448, 0.9372, 0.4536, 0.9454, 0.4534, 0.9542, 0.4457, 0.9546, 0.4451, 0.9458, 0.4534, 0.9542, 0.4533, 0.9632, 0.4461, 0.9635, 0.4457, 0.9546, 0.4451, 0.9108, 0.4451, 0.9197, 0.4359, 0.9197, 0.4362, 0.9108, 0.4451, 0.9197, 0.4448, 0.9285, 0.4354, 0.9285, 0.4359, 0.9197, 0.4448, 0.9285, 0.4448, 0.9372, 0.4353, 0.9373, 0.4354, 0.9285, 0.4448, 0.9372, 0.4451, 0.9458, 0.4357, 0.9461, 0.4353, 0.9373, 0.4451, 0.9458, 0.4457, 0.9546, 0.4364, 0.955, 0.4357, 0.9461, 0.4457, 0.9546, 0.4461, 0.9635, 0.437, 0.9639, 0.4364, 0.955, 0.4362, 0.9108, 0.4359, 0.9197, 0.4247, 0.9194, 0.425, 0.9105, 0.4359, 0.9197, 0.4354, 0.9285, 0.4242, 0.9285, 0.4247, 0.9194, 0.4354, 0.9285, 0.4353, 0.9373, 0.424, 0.9375, 0.4242, 0.9285, 0.4353, 0.9373, 0.4357, 0.9461, 0.4244, 0.9466, 0.424, 0.9375, 0.4357, 0.9461, 0.4364, 0.955, 0.425, 0.9555, 0.4244, 0.9466, 0.4364, 0.955, 0.437, 0.9639, 0.4255, 0.9644, 0.425, 0.9555, 0.425, 0.9105, 0.4247, 0.9194, 0.4081, 0.9194, 0.4081, 0.9105, 0.4247, 0.9194, 0.4242, 0.9285, 0.4078, 0.9285, 0.4081, 0.9194, 0.4242, 0.9285, 0.424, 0.9375, 0.4077, 0.9377, 0.4078, 0.9285, 0.424, 0.9375, 0.4244, 0.9466, 0.4079, 0.9469, 0.4077, 0.9377, 0.4244, 0.9466, 0.425, 0.9555, 0.4081, 0.9559, 0.4079, 0.9469, 0.425, 0.9555, 0.4255, 0.9644, 0.4084, 0.9649, 0.4081, 0.9559, 0.4077, 0.9377, 0.4079, 0.9469, 0.1619, 0.9469, 0.162, 0.9377, 0.4081, 0.9559, 0.1616, 0.9559, 0.1619, 0.9469, 0.4079, 0.9469])
me_mesh_048.materials.append(mat_grey_005)
me_mesh_048.use_remesh_fix_poles = True
me_mesh_048.use_remesh_preserve_attributes = False
me_mesh_048.update()
me_mesh_048.normals_split_custom_set([tuple(v) for v in zip(*[iter([-1.0, 9.515e-06, 0.0, -1.0, 9.486e-06, 5.929e-08, -1.0, 1.897e-05, 5.929e-08, -1.0, 1.903e-05, 0.0, 0.0, -1.0, 0.0, 0.0, -1.0, 0.0, 0.0, -1.0, 0.0, 0.0, -1.0, 0.0, 0.0, 0.0, -1.0, 0.0, 0.0, -1.0, 0.0, 0.0, -1.0, 0.0, 0.0, -1.0, 0.0, 1.0, 0.0, 0.0, 1.0, 0.0, 0.0, 1.0, 0.0, 0.0, 1.0, 0.0, 0.0, 0.0, 1.0, 0.0, 0.0, 1.0, 0.0, 0.0, 1.0, 0.0, 0.0, 1.0, 1.0, -4.332e-06, -6.518e-07, 1.0, -5.318e-06, -4e-07, 1.0, -1.064e-05, -7.111e-07, 1.0, -8.664e-06, -1.304e-06, -1.0, 9.602e-06, 5.929e-08, -1.0, 1.92e-05, 5.929e-08, -1.0, 1.897e-05, 5.929e-08, -1.0, 9.486e-06, 5.929e-08, 0.0, -1.0, 0.0, 0.0, -1.0, 6.288e-10, 0.0, -1.0, 0.0, 0.0, -1.0, 0.0, 0.0, 1.0, 0.0, 0.0, 1.0, 0.0, 0.0, 1.0, 0.0, 0.0, 1.0, 0.0, 1.0, -9.515e-06, 0.0, 1.0, -1.903e-05, 0.0, 1.0, -1.582e-05, -5.929e-08, 1.0, -7.91e-06, -7.412e-08, 0.0, -1.0, 0.0, 0.0, -1.0, 0.0, 0.0, -1.0, 0.0, 0.0, -1.0, 0.0, 0.0, 0.0, -1.0, 0.0, 0.0, -1.0, 0.0, 0.0, -1.0, 0.0, 0.0, -1.0, 0.0, 1.0, 2.723e-10, 0.0, 1.0, 2.723e-10, 0.0, 1.0, 2.723e-10, 0.0, 1.0, 2.723e-10, 0.0, 0.0, 1.0, 0.0, 0.0, 1.0, 0.0, 0.0, 1.0, 0.0, 0.0, 1.0, 0.0, -1.0, -5.897e-10, 0.0, -1.0, -2.949e-10, 0.0, -1.0, 6.288e-10, 0.0, -1.0, 1.258e-09, 0.0, 1.0, 0.0, 0.0, 1.0, -8.249e-10, 0.0, 1.0, 0.0, 0.0, 1.0, 0.0, 0.0, -1.0, 0.0, 0.0, -1.0, 0.0, 0.0, -1.0, 0.0, 0.0, -1.0, 0.0, 0.0, 0.0, -1.0, 0.0, 0.0, -1.0, 0.0, 0.0, -1.0, 0.0, 0.0, -1.0, 0.0, 1.0, -1.237e-09, 0.0, 1.0, -1.237e-09, 0.0, 1.0, -8.249e-10, 0.0, 1.0, -8.249e-10, 0.0, 0.0, 1.0, 0.0, 0.0, 1.0, 0.0, 0.0, 1.0, 0.0, 0.0, 1.0, 0.0, -1.0, -3.695e-09, 0.0, -1.0, -1.847e-09, 0.0, -1.0, -2.949e-10, 0.0, -1.0, -5.897e-10, 0.0, 1.0, 0.0, 0.0, 1.0, -1.237e-09, 0.0, 1.0, -8.249e-10, 0.0, 1.0, 0.0, 0.0, 1.0, 0.0, 0.0, 1.0, 0.0, 0.0, 1.0, 0.0, 0.0, 1.0, 0.0, 1.0, -7.91e-06, -7.412e-08, 1.0, -1.582e-05, -5.929e-08, 1.0, -1.064e-05, -7.111e-07, 1.0, -5.318e-06, -4e-07, -1.0, 9.747e-06, 0.0, -1.0, 1.949e-05, 0.0, -1.0, 1.92e-05, 5.929e-08, -1.0, 9.602e-06, 5.929e-08, 0.0, -1.0, 0.0, 0.0, -1.0, 1.258e-09, 0.0, -1.0, 6.288e-10, 0.0, -1.0, 0.0, 0.0, 1.0, 0.0, 0.0, 1.0, 0.0, 0.0, 1.0, 0.0, 0.0, 1.0, -8.249e-10, 0.0, -1.0, 0.0, 0.0, -1.0, 0.0, 0.0, -1.0, 6.288e-10, 0.0, -1.0, -2.949e-10, 0.0, 1.0, 0.0, 0.0, 1.0, 0.0, 0.0, 1.0, -8.249e-10, 0.0, 1.0, -1.237e-09, 0.0, -1.0, 0.0, 0.0, -1.0, 0.0, 0.0, -1.0, -2.949e-10, 0.0, -1.0, -1.847e-09, -1.0, 9.486e-06, 5.929e-08, -1.0, 9.515e-06, 0.0, -1.0, 0.0, 0.0, -1.0, 0.0, 5.929e-08, 0.0, 0.0, 1.0, 0.0, 0.0, 1.0, 0.0, 0.0, 1.0, 0.0, 0.0, 1.0, 0.0, 0.0, 1.0, 0.0, 0.0, 1.0, 0.0, 0.0, 1.0, 0.0, 0.0, 1.0, 0.0, 0.0, 1.0, 0.0, 0.0, 1.0, 0.0, 0.0, 1.0, 0.0, 0.0, 1.0, 1.0, -9.515e-06, 0.0, 1.0, -7.91e-06, -7.412e-08, 1.0, 0.0, -8.894e-08, 1.0, 0.0, 0.0, 1.0, -7.91e-06, -7.412e-08, 1.0, -5.318e-06, -4e-07, 1.0, 0.0, -8.894e-08, 1.0, 0.0, -8.894e-08, 1.0, -5.318e-06, -4e-07, 1.0, -4.332e-06, -6.518e-07, 1.0, 0.0, 0.0, 1.0, 0.0, -8.894e-08, 0.0, 0.0, -1.0, 0.0, 0.0, -1.0, 0.0, 0.0, -1.0, 0.0, 0.0, -1.0, 0.0, 0.0, -1.0, 0.0, 0.0, -1.0, 0.0, 0.0, -1.0, 0.0, 0.0, -1.0, 0.0, 0.0, -1.0, 0.0, 0.0, -1.0, 0.0, 0.0, -1.0, 0.0, 0.0, -1.0, -1.0, 9.747e-06, 0.0, -1.0, 9.602e-06, 5.929e-08, -1.0, 0.0, 5.929e-08, -1.0, 0.0, 0.0, -1.0, 9.602e-06, 5.929e-08, -1.0, 9.486e-06, 5.929e-08, -1.0, 0.0, 5.929e-08, -1.0, 0.0, 5.929e-08, 0.0, 0.0, -1.0, 0.0, 0.0, -1.0, 0.0, 0.0, -1.0, 0.0, 0.0, -1.0, 1.0, 0.0, -8.894e-08, 1.0, 0.0, -8.894e-08, 1.0, 0.0, -8.894e-08, 1.0, 0.0, -8.894e-08, 0.0, 0.0, 1.0, 0.0, 0.0, 1.0, 0.0, 0.0, 1.0, 0.0, 0.0, 1.0, -1.0, 0.0, 1.779e-07, -1.0, 0.0, 1.779e-07, -1.0, 0.0, 1.779e-07, -1.0, 0.0, 1.779e-07, -1.0, 0.002081, -2.85e-06, -1.0, -0.009253, -2.968e-06, -0.4974, -0.004763, -0.8675, -0.5006, 0.001042, -0.8657, -0.5006, 0.001042, -0.8657, -0.4974, -0.004763, -0.8675, 0.5032, 0.005491, -0.8642, 0.4997, -0.0009136, -0.8662, 0.4997, -0.0009136, -0.8662, 0.5032, 0.005491, -0.8642, 0.9999, 0.01126, -2.826e-06, 1.0, -0.001829, -3.459e-06, 1.0, -0.001829, -3.459e-06, 0.9999, 0.01126, -2.826e-06, 0.5032, 0.005491, 0.8642, 0.4997, -0.0009138, 0.8662, 0.4997, -0.0009138, 0.8662, 0.5032, 0.005491, 0.8642, -0.4974, -0.004763, 0.8675, -0.5006, 0.001042, 0.8657, -0.5006, 0.001042, 0.8657, -0.4974, -0.004763, 0.8675, -1.0, -0.009253, -2.968e-06, -1.0, 0.002081, -2.85e-06, -1.0, -0.009253, -2.968e-06, -0.9964, -0.08443, -3.118e-06, -0.4824, -0.04151, -0.8749, -0.4974, -0.004763, -0.8675, -0.4974, -0.004763, -0.8675, -0.4824, -0.04151, -0.8749, 0.5126, 0.04426, -0.8575, 0.5032, 0.005491, -0.8642, 0.5032, 0.005491, -0.8642, 0.5126, 0.04426, -0.8575, 0.9962, 0.08722, -2.698e-06, 0.9999, 0.01126, -2.826e-06, 0.9999, 0.01126, -2.826e-06, 0.9962, 0.08722, -2.698e-06, 0.5126, 0.04426, 0.8575, 0.5032, 0.005491, 0.8642, 0.5032, 0.005491, 0.8642, 0.5126, 0.04426, 0.8575, -0.4824, -0.04151, 0.8749, -0.4974, -0.004763, 0.8675, -0.4974, -0.004763, 0.8675, -0.4824, -0.04151, 0.8749, -0.9964, -0.08443, -3.118e-06, -1.0, -0.009253, -2.968e-06, -0.9964, -0.08443, -3.118e-06, -0.9689, -0.2475, -2.795e-06, -0.4595, -0.1174, -0.8804, -0.4824, -0.04151, -0.8749, -0.4824, -0.04151, -0.8749, -0.4595, -0.1174, -0.8804, 0.506, 0.1293, -0.8528, 0.5126, 0.04426, -0.8575, 0.5126, 0.04426, -0.8575, 0.506, 0.1293, -0.8528, 0.9689, 0.2475, -3.23e-06, 0.9962, 0.08722, -2.698e-06, 0.9962, 0.08722, -2.698e-06, 0.9689, 0.2475, -3.23e-06, 0.506, 0.1293, 0.8528, 0.5126, 0.04426, 0.8575, 0.5126, 0.04426, 0.8575, 0.506, 0.1293, 0.8528, -0.4595, -0.1174, 0.8804, -0.4824, -0.04151, 0.8749, -0.4824, -0.04151, 0.8749, -0.4595, -0.1174, 0.8804, -0.9689, -0.2475, -2.795e-06, -0.9964, -0.08443, -3.118e-06, -0.9689, -0.2475, -2.795e-06, -0.8473, -0.5311, -2.34e-06, -0.3753, -0.2352, -0.8966, -0.4595, -0.1174, -0.8804, -0.4595, -0.1174, -0.8804, -0.3753, -0.2352, -0.8966, 0.4596, 0.2881, -0.8401, 0.506, 0.1293, -0.8528, 0.506, 0.1293, -0.8528, 0.4596, 0.2881, -0.8401, 0.8473, 0.5311, -3.314e-06, 0.9689, 0.2475, -3.23e-06, 0.9689, 0.2475, -3.23e-06, 0.8473, 0.5311, -3.314e-06, 0.4596, 0.2881, 0.8401, 0.506, 0.1293, 0.8528, 0.506, 0.1293, 0.8528, 0.4596, 0.2881, 0.8401, -0.3753, -0.2352, 0.8966, -0.4595, -0.1174, 0.8804, -0.4595, -0.1174, 0.8804, -0.3753, -0.2352, 0.8966, -0.8473, -0.5311, -2.34e-06, -0.9689, -0.2475, -2.795e-06, -0.8473, -0.5311, -2.34e-06, -0.6153, -0.7883, -1.345e-06, -0.2853, -0.3655, -0.886, -0.3753, -0.2352, -0.8966, -0.3753, -0.2352, -0.8966, -0.2853, -0.3655, -0.886, 0.326, 0.4177, -0.8481, 0.4596, 0.2881, -0.8401, 0.4596, 0.2881, -0.8401, 0.326, 0.4177, -0.8481, 0.6153, 0.7883, -2.674e-06, 0.8473, 0.5311, -3.314e-06, 0.8473, 0.5311, -3.314e-06, 0.6153, 0.7883, -2.674e-06, 0.326, 0.4177, 0.8481, 0.4596, 0.2881, 0.8401, 0.4596, 0.2881, 0.8401, 0.326, 0.4177, 0.8481, -0.2853, -0.3655, 0.886, -0.3753, -0.2352, 0.8966, -0.3753, -0.2352, 0.8966, -0.2853, -0.3655, 0.886, -0.6153, -0.7883, -1.345e-06, -0.8473, -0.5311, -2.34e-06, -0.6153, -0.7883, -1.345e-06, -0.3826, -0.9239, -9.332e-07, -0.1782, -0.4304, -0.8849, -0.2853, -0.3655, -0.886, -0.2853, -0.3655, -0.886, -0.1782, -0.4304, -0.8849, 0.2022, 0.4882, -0.849, 0.326, 0.4177, -0.8481, 0.326, 0.4177, -0.8481, 0.2022, 0.4882, -0.849, 0.3826, 0.9239, -1.638e-06, 0.6153, 0.7883, -2.674e-06, 0.6153, 0.7883, -2.674e-06, 0.3826, 0.9239, -1.638e-06, 0.2022, 0.4882, 0.849, 0.326, 0.4177, 0.8481, 0.326, 0.4177, 0.8481, 0.2022, 0.4882, 0.849, -0.1782, -0.4304, 0.8849, -0.2853, -0.3655, 0.886, -0.2853, -0.3655, 0.886, -0.1782, -0.4304, 0.8849, -0.3826, -0.9239, -9.332e-07, -0.6153, -0.7883, -1.345e-06, -0.3826, -0.9239, -9.332e-07, -0.1832, -0.9831, -1.008e-06, -0.08803, -0.4725, -0.8769, -0.1782, -0.4304, -0.8849, -0.1782, -0.4304, -0.8849, -0.08803, -0.4725, -0.8769, 0.09477, 0.5086, -0.8557, 0.2022, 0.4882, -0.849, 0.2022, 0.4882, -0.849, 0.09477, 0.5086, -0.8557, 0.1832, 0.9831, -1.047e-06, 0.3826, 0.9239, -1.638e-06, 0.3826, 0.9239, -1.638e-06, 0.1832, 0.9831, -1.047e-06, 0.09477, 0.5086, 0.8557, 0.2022, 0.4882, 0.849, 0.2022, 0.4882, 0.849, 0.09477, 0.5086, 0.8557, -0.08803, -0.4725, 0.8769, -0.1782, -0.4304, 0.8849, -0.1782, -0.4304, 0.8849, -0.08803, -0.4725, 0.8769, -0.1832, -0.9831, -1.008e-06, -0.3826, -0.9239, -9.332e-07, -0.1832, -0.9831, -1.008e-06, -0.0536, -0.9986, -1.262e-06, -0.026, -0.486, -0.8736, -0.08803, -0.4725, -0.8769, -0.08803, -0.4725, -0.8769, -0.026, -0.486, -0.8736, 0.02746, 0.5115, -0.8588, 0.09477, 0.5086, -0.8557, 0.09477, 0.5086, -0.8557, 0.02746, 0.5115, -0.8588, 0.05343, 0.9986, -1.217e-06, 0.1832, 0.9831, -1.047e-06, 0.1832, 0.9831, -1.047e-06, 0.05343, 0.9986, -1.217e-06, 0.02746, 0.5115, 0.8588, 0.09477, 0.5086, 0.8557, 0.09477, 0.5086, 0.8557, 0.02746, 0.5115, 0.8588, -0.026, -0.486, 0.8736, -0.08803, -0.4725, 0.8769, -0.08803, -0.4725, 0.8769, -0.026, -0.486, 0.8736, -0.0536, -0.9986, -1.262e-06, -0.1832, -0.9831, -1.008e-06, -0.0536, -0.9986, -1.262e-06, 0.0536, -0.9986, -2.082e-06, 0.026, -0.486, -0.8736, -0.026, -0.486, -0.8736, -0.026, -0.486, -0.8736, 0.026, -0.486, -0.8736, -0.02746, 0.5115, -0.8588, 0.02746, 0.5115, -0.8588, -0.02746, 0.5115, -0.8588, -0.05343, 0.9986, -1.998e-06, 0.05343, 0.9986, -1.217e-06, 0.02746, 0.5115, -0.8588, -0.026, -0.486, 0.8736, 0.026, -0.486, 0.8736, 0.0536, -0.9986, -2.082e-06, -0.0536, -0.9986, -1.262e-06, 1.0, 0.002081, -2.85e-06, 0.5006, 0.001042, -0.8657, 0.4974, -0.004763, -0.8675, 1.0, -0.009253, -2.412e-06, 0.5006, 0.001042, -0.8657, -0.4997, -0.0009138, -0.8662, -0.5032, 0.005491, -0.8642, 0.4974, -0.004763, -0.8675, -0.4997, -0.0009138, -0.8662, -1.0, -0.001829, -3.24e-06, -0.9999, 0.01126, -2.606e-06, -0.5032, 0.005491, -0.8642, -1.0, -0.001829, -3.24e-06, -0.4997, -0.0009138, 0.8662, -0.5032, 0.005491, 0.8642, -0.9999, 0.01126, -2.606e-06, -0.4997, -0.0009138, 0.8662, 0.5006, 0.001042, 0.8657, 0.4974, -0.004763, 0.8675, -0.5032, 0.005491, 0.8642, 0.5006, 0.001042, 0.8657, 1.0, 0.002081, -2.85e-06, 1.0, -0.009253, -2.412e-06, 0.4974, -0.004763, 0.8675, 1.0, -0.009253, -2.412e-06, 0.4974, -0.004763, -0.8675, 0.4824, -0.04151, -0.8749, 0.9964, -0.08443, -1.882e-06, 0.4974, -0.004763, -0.8675, -0.5032, 0.005491, -0.8642, -0.5126, 0.04426, -0.8575, 0.4824, -0.04151, -0.8749, -0.5032, 0.005491, -0.8642, -0.9999, 0.01126, -2.606e-06, -0.9962, 0.08722, -1.567e-06, -0.5126, 0.04426, -0.8575, -0.9999, 0.01126, -2.606e-06, -0.5032, 0.005491, 0.8642, -0.5126, 0.04426, 0.8575, -0.9962, 0.08722, -1.567e-06, -0.5032, 0.005491, 0.8642, 0.4974, -0.004763, 0.8675, 0.4824, -0.04151, 0.8749, -0.5126, 0.04426, 0.8575, 0.4974, -0.004763, 0.8675, 1.0, -0.009253, -2.412e-06, 0.9964, -0.08443, -1.882e-06, 0.4824, -0.04151, 0.8749, 0.9964, -0.08443, -1.882e-06, 0.4824, -0.04151, -0.8749, 0.4595, -0.1174, -0.8804, 0.9689, -0.2475, -1.739e-06, 0.4824, -0.04151, -0.8749, -0.5126, 0.04426, -0.8575, -0.506, 0.1293, -0.8528, 0.4595, -0.1174, -0.8804, -0.5126, 0.04426, -0.8575, -0.9962, 0.08722, -1.567e-06, -0.9689, 0.2475, -1.365e-06, -0.506, 0.1293, -0.8528, -0.9962, 0.08722, -1.567e-06, -0.5126, 0.04426, 0.8575, -0.506, 0.1293, 0.8528, -0.9689, 0.2475, -1.365e-06, -0.5126, 0.04426, 0.8575, 0.4824, -0.04151, 0.8749, 0.4595, -0.1174, 0.8804, -0.506, 0.1293, 0.8528, 0.4824, -0.04151, 0.8749, 0.9964, -0.08443, -1.882e-06, 0.9689, -0.2475, -1.739e-06, 0.4595, -0.1174, 0.8804, 0.9689, -0.2475, -1.739e-06, 0.4595, -0.1174, -0.8804, 0.3753, -0.2352, -0.8966, 0.8473, -0.5311, -2.382e-06, 0.4595, -0.1174, -0.8804, -0.506, 0.1293, -0.8528, -0.4596, 0.2881, -0.8401, 0.3753, -0.2352, -0.8966, -0.506, 0.1293, -0.8528, -0.9689, 0.2475, -1.365e-06, -0.8473, 0.5311, -2.149e-06, -0.4596, 0.2881, -0.8401, -0.9689, 0.2475, -1.365e-06, -0.506, 0.1293, 0.8528, -0.4596, 0.2881, 0.8401, -0.8473, 0.5311, -2.149e-06, -0.506, 0.1293, 0.8528, 0.4595, -0.1174, 0.8804, 0.3753, -0.2352, 0.8966, -0.4596, 0.2881, 0.8401, 0.4595, -0.1174, 0.8804, 0.9689, -0.2475, -1.739e-06, 0.8473, -0.5311, -2.382e-06, 0.3753, -0.2352, 0.8966, 0.8473, -0.5311, -2.382e-06, 0.3753, -0.2352, -0.8966, 0.2853, -0.3655, -0.886, 0.6153, -0.7883, -2.806e-06, 0.3753, -0.2352, -0.8966, -0.4596, 0.2881, -0.8401, -0.326, 0.4177, -0.8481, 0.2853, -0.3655, -0.886, -0.4596, 0.2881, -0.8401, -0.8473, 0.5311, -2.149e-06, -0.6153, 0.7883, -2.315e-06, -0.326, 0.4177, -0.8481, -0.8473, 0.5311, -2.149e-06, -0.4596, 0.2881, 0.8401, -0.326, 0.4177, 0.8481, -0.6153, 0.7883, -2.315e-06, -0.4596, 0.2881, 0.8401, 0.3753, -0.2352, 0.8966, 0.2853, -0.3655, 0.886, -0.326, 0.4177, 0.8481, 0.3753, -0.2352, 0.8966, 0.8473, -0.5311, -2.382e-06, 0.6153, -0.7883, -2.806e-06, 0.2853, -0.3655, 0.886, 0.6153, -0.7883, -2.806e-06, 0.2853, -0.3655, -0.886, 0.1782, -0.4304, -0.8849, 0.3826, -0.9239, -2.545e-06, 0.2853, -0.3655, -0.886, -0.326, 0.4177, -0.8481, -0.2022, 0.4882, -0.849, 0.1782, -0.4304, -0.8849, -0.326, 0.4177, -0.8481, -0.6153, 0.7883, -2.315e-06, -0.3826, 0.9239, -2.03e-06, -0.2022, 0.4882, -0.849, -0.6153, 0.7883, -2.315e-06, -0.326, 0.4177, 0.8481, -0.2022, 0.4882, 0.849, -0.3826, 0.9239, -2.03e-06, -0.326, 0.4177, 0.8481, 0.2853, -0.3655, 0.886, 0.1782, -0.4304, 0.8849, -0.2022, 0.4882, 0.849, 0.2853, -0.3655, 0.886, 0.6153, -0.7883, -2.806e-06, 0.3826, -0.9239, -2.545e-06, 0.1782, -0.4304, 0.8849, 0.3826, -0.9239, -2.545e-06, 0.1782, -0.4304, -0.8849, 0.08803, -0.4725, -0.8769, 0.1832, -0.9831, -2.423e-06, 0.1782, -0.4304, -0.8849, -0.2022, 0.4882, -0.849, -0.09477, 0.5086, -0.8558, 0.08803, -0.4725, -0.8769, -0.2022, 0.4882, -0.849, -0.3826, 0.9239, -2.03e-06, -0.1832, 0.9831, -2.253e-06, -0.09477, 0.5086, -0.8558, -0.3826, 0.9239, -2.03e-06, -0.2022, 0.4882, 0.849, -0.09477, 0.5086, 0.8557, -0.1832, 0.9831, -2.253e-06, -0.2022, 0.4882, 0.849, 0.1782, -0.4304, 0.8849, 0.08803, -0.4725, 0.8769, -0.09477, 0.5086, 0.8557, 0.1782, -0.4304, 0.8849, 0.3826, -0.9239, -2.545e-06, 0.1832, -0.9831, -2.423e-06, 0.08803, -0.4725, 0.8769, 0.1832, -0.9831, -2.423e-06, 0.08803, -0.4725, -0.8769, 0.026, -0.486, -0.8736, 0.0536, -0.9986, -2.082e-06, 0.08803, -0.4725, -0.8769, -0.09477, 0.5086, -0.8558, -0.02746, 0.5115, -0.8588, 0.026, -0.486, -0.8736, -0.09477, 0.5086, -0.8558, -0.1832, 0.9831, -2.253e-06, -0.05343, 0.9986, -1.998e-06, -0.02746, 0.5115, -0.8588, -0.1832, 0.9831, -2.253e-06, -0.09477, 0.5086, 0.8557, -0.02746, 0.5115, 0.8588, -0.05343, 0.9986, -1.998e-06, -0.09477, 0.5086, 0.8557, 0.08803, -0.4725, 0.8769, 0.026, -0.486, 0.8736, -0.02746, 0.5115, 0.8588, 0.08803, -0.4725, 0.8769, 0.1832, -0.9831, -2.423e-06, 0.0536, -0.9986, -2.082e-06, 0.026, -0.486, 0.8736, -0.05343, 0.9986, -1.998e-06, -0.02746, 0.5115, 0.8588, 0.02746, 0.5115, 0.8588, 0.05343, 0.9986, -1.217e-06, 0.026, -0.486, 0.8736, -0.026, -0.486, 0.8736, 0.02746, 0.5115, 0.8588, -0.02746, 0.5115, 0.8588, -1.0, 0.002081, 0.0, -1.0, -0.009253, 2.401e-07, -0.4974, -0.004763, -0.8675, -0.5006, 0.001042, -0.8657, -0.5006, 0.001042, -0.8657, -0.4974, -0.004763, -0.8675, 0.5032, 0.005491, -0.8642, 0.4997, -0.0009138, -0.8662, 0.4997, -0.0009138, -0.8662, 0.5032, 0.005491, -0.8642, 0.9999, 0.01126, 8.028e-07, 1.0, -0.001829, 8.757e-08, 1.0, -0.001829, 8.757e-08, 0.9999, 0.01126, 8.028e-07, 0.5032, 0.005491, 0.8642, 0.4997, -0.0009138, 0.8662, 0.4997, -0.0009138, 0.8662, 0.5032, 0.005491, 0.8642, -0.4974, -0.004763, 0.8675, -0.5006, 0.001042, 0.8657, -0.5006, 0.001042, 0.8657, -0.4974, -0.004763, 0.8675, -1.0, -0.009253, 2.401e-07, -1.0, 0.002081, 0.0, -1.0, -0.009253, 2.401e-07, -0.9964, -0.08443, 1.129e-06, -0.4824, -0.04151, -0.8749, -0.4974, -0.004763, -0.8675, -0.4974, -0.004763, -0.8675, -0.4824, -0.04151, -0.8749, 0.5126, 0.04426, -0.8575, 0.5032, 0.005491, -0.8642, 0.5032, 0.005491, -0.8642, 0.5126, 0.04426, -0.8575, 0.9962, 0.08722, 1.142e-06, 0.9999, 0.01126, 8.028e-07, 0.9999, 0.01126, 8.028e-07, 0.9962, 0.08722, 1.142e-06, 0.5126, 0.04426, 0.8575, 0.5032, 0.005491, 0.8642, 0.5032, 0.005491, 0.8642, 0.5126, 0.04426, 0.8575, -0.4824, -0.04151, 0.8749, -0.4974, -0.004763, 0.8675, -0.4974, -0.004763, 0.8675, -0.4824, -0.04151, 0.8749, -0.9964, -0.08443, 1.129e-06, -1.0, -0.009253, 2.401e-07, -0.9964, -0.08443, 1.129e-06, -0.9689, -0.2475, -1.92e-07, -0.4595, -0.1174, -0.8804, -0.4824, -0.04151, -0.8749, -0.4824, -0.04151, -0.8749, -0.4595, -0.1174, -0.8804, 0.506, 0.1293, -0.8528, 0.5126, 0.04426, -0.8575, 0.5126, 0.04426, -0.8575, 0.506, 0.1293, -0.8528, 0.9689, 0.2475, 8.076e-07, 0.9962, 0.08722, 1.142e-06, 0.9962, 0.08722, 1.142e-06, 0.9689, 0.2475, 8.076e-07, 0.506, 0.1293, 0.8528, 0.5126, 0.04426, 0.8575, 0.5126, 0.04426, 0.8575, 0.506, 0.1293, 0.8528, -0.4595, -0.1174, 0.8804, -0.4824, -0.04151, 0.8749, -0.4824, -0.04151, 0.8749, -0.4595, -0.1174, 0.8804, -0.9689, -0.2475, -1.92e-07, -0.9964, -0.08443, 1.129e-06, -0.9689, -0.2475, -1.92e-07, -0.8473, -0.5311, -9.758e-07, -0.3753, -0.2352, -0.8966, -0.4595, -0.1174, -0.8804, -0.4595, -0.1174, -0.8804, -0.3753, -0.2352, -0.8966, 0.4596, 0.2881, -0.8401, 0.506, 0.1293, -0.8528, 0.506, 0.1293, -0.8528, 0.4596, 0.2881, -0.8401, 0.8473, 0.5311, 4.442e-07, 0.9689, 0.2475, 8.076e-07, 0.9689, 0.2475, 8.076e-07, 0.8473, 0.5311, 4.442e-07, 0.4596, 0.2881, 0.8401, 0.506, 0.1293, 0.8528, 0.506, 0.1293, 0.8528, 0.4596, 0.2881, 0.8401, -0.3753, -0.2352, 0.8966, -0.4595, -0.1174, 0.8804, -0.4595, -0.1174, 0.8804, -0.3753, -0.2352, 0.8966, -0.8473, -0.5311, -9.758e-07, -0.9689, -0.2475, -1.92e-07, -0.8473, -0.5311, -9.758e-07, -0.6153, -0.7883, -1.832e-06, -0.2853, -0.3655, -0.886, -0.3753, -0.2352, -0.8966, -0.3753, -0.2352, -0.8966, -0.2853, -0.3655, -0.886, 0.326, 0.4177, -0.8481, 0.4596, 0.2881, -0.8401, 0.4596, 0.2881, -0.8401, 0.326, 0.4177, -0.8481, 0.6153, 0.7883, -1.435e-06, 0.8473, 0.5311, 4.442e-07, 0.8473, 0.5311, 4.442e-07, 0.6153, 0.7883, -1.435e-06, 0.326, 0.4177, 0.8481, 0.4596, 0.2881, 0.8401, 0.4596, 0.2881, 0.8401, 0.326, 0.4177, 0.8481, -0.2853, -0.3655, 0.886, -0.3753, -0.2352, 0.8966, -0.3753, -0.2352, 0.8966, -0.2853, -0.3655, 0.886, -0.6153, -0.7883, -1.832e-06, -0.8473, -0.5311, -9.758e-07, -0.6153, -0.7883, -1.832e-06, -0.3826, -0.9239, -1.707e-06, -0.1782, -0.4304, -0.8849, -0.2853, -0.3655, -0.886, -0.2853, -0.3655, -0.886, -0.1782, -0.4304, -0.8849, 0.2022, 0.4882, -0.849, 0.326, 0.4177, -0.8481, 0.326, 0.4177, -0.8481, 0.2022, 0.4882, -0.849, 0.3826, 0.9239, -1.326e-06, 0.6153, 0.7883, -1.435e-06, 0.6153, 0.7883, -1.435e-06, 0.3826, 0.9239, -1.326e-06, 0.2022, 0.4882, 0.849, 0.326, 0.4177, 0.8481, 0.326, 0.4177, 0.8481, 0.2022, 0.4882, 0.849, -0.1782, -0.4304, 0.8849, -0.2853, -0.3655, 0.886, -0.2853, -0.3655, 0.886, -0.1782, -0.4304, 0.8849, -0.3826, -0.9239, -1.707e-06, -0.6153, -0.7883, -1.832e-06, -0.3826, -0.9239, -1.707e-06, -0.1832, -0.9831, -1.458e-06, -0.08803, -0.4725, -0.8769, -0.1782, -0.4304, -0.8849, -0.1782, -0.4304, -0.8849, -0.08803, -0.4725, -0.8769, 0.09477, 0.5086, -0.8557, 0.2022, 0.4882, -0.849, 0.2022, 0.4882, -0.849, 0.09477, 0.5086, -0.8557, 0.1832, 0.9831, -1.475e-06, 0.3826, 0.9239, -1.326e-06, 0.3826, 0.9239, -1.326e-06, 0.1832, 0.9831, -1.475e-06, 0.09477, 0.5086, 0.8557, 0.2022, 0.4882, 0.849, 0.2022, 0.4882, 0.849, 0.09477, 0.5086, 0.8557, -0.08803, -0.4725, 0.8769, -0.1782, -0.4304, 0.8849, -0.1782, -0.4304, 0.8849, -0.08803, -0.4725, 0.8769, -0.1832, -0.9831, -1.458e-06, -0.3826, -0.9239, -1.707e-06, -0.1832, -0.9831, -1.458e-06, -0.0536, -0.9986, -9.708e-07, -0.026, -0.486, -0.8736, -0.08803, -0.4725, -0.8769, -0.08803, -0.4725, -0.8769, -0.026, -0.486, -0.8736, 0.02746, 0.5115, -0.8588, 0.09477, 0.5086, -0.8557, 0.09477, 0.5086, -0.8557, 0.02746, 0.5115, -0.8588, 0.05343, 0.9986, -8.705e-07, 0.1832, 0.9831, -1.475e-06, 0.1832, 0.9831, -1.475e-06, 0.05343, 0.9986, -8.705e-07, 0.02746, 0.5115, 0.8588, 0.09477, 0.5086, 0.8557, 0.09477, 0.5086, 0.8557, 0.02746, 0.5115, 0.8588, -0.026, -0.486, 0.8736, -0.08803, -0.4725, 0.8769, -0.08803, -0.4725, 0.8769, -0.026, -0.486, 0.8736, -0.0536, -0.9986, -9.708e-07, -0.1832, -0.9831, -1.458e-06, -0.0536, -0.9986, -9.708e-07, 0.0536, -0.9986, 1.079e-08, 0.026, -0.486, -0.8736, -0.026, -0.486, -0.8736, -0.026, -0.486, -0.8736, 0.026, -0.486, -0.8736, -0.02746, 0.5115, -0.8588, 0.02746, 0.5115, -0.8588, -0.02746, 0.5115, -0.8588, -0.05343, 0.9986, 0.0, 0.05343, 0.9986, -8.705e-07, 0.02746, 0.5115, -0.8588, -0.026, -0.486, 0.8736, 0.026, -0.486, 0.8736, 0.0536, -0.9986, 1.079e-08, -0.0536, -0.9986, -9.708e-07, 1.0, 0.002081, 2.411e-07, 0.5006, 0.001042, -0.8657, 0.4974, -0.004763, -0.8675, 1.0, -0.009253, 2.837e-07, 0.5006, 0.001042, -0.8657, -0.4997, -0.0009138, -0.8662, -0.5032, 0.005491, -0.8642, 0.4974, -0.004763, -0.8675, -0.4997, -0.0009138, -0.8662, -1.0, -0.001829, 8.976e-07, -0.9999, 0.01126, 1.1e-06, -0.5032, 0.005491, -0.8642, -1.0, -0.001829, 8.976e-07, -0.4997, -0.0009138, 0.8662, -0.5032, 0.005491, 0.8642, -0.9999, 0.01126, 1.1e-06, -0.4997, -0.0009138, 0.8662, 0.5006, 0.001042, 0.8657, 0.4974, -0.004763, 0.8675, -0.5032, 0.005491, 0.8642, 0.5006, 0.001042, 0.8657, 1.0, 0.002081, 2.411e-07, 1.0, -0.009253, 2.837e-07, 0.4974, -0.004763, 0.8675, 1.0, -0.009253, 2.837e-07, 0.4974, -0.004763, -0.8675, 0.4824, -0.04151, -0.8749, 0.9964, -0.08443, 4.194e-07, 0.4974, -0.004763, -0.8675, -0.5032, 0.005491, -0.8642, -0.5126, 0.04426, -0.8575, 0.4824, -0.04151, -0.8749, -0.5032, 0.005491, -0.8642, -0.9999, 0.01126, 1.1e-06, -0.9962, 0.08722, 1.142e-06, -0.5126, 0.04426, -0.8575, -0.9999, 0.01126, 1.1e-06, -0.5032, 0.005491, 0.8642, -0.5126, 0.04426, 0.8575, -0.9962, 0.08722, 1.142e-06, -0.5032, 0.005491, 0.8642, 0.4974, -0.004763, 0.8675, 0.4824, -0.04151, 0.8749, -0.5126, 0.04426, 0.8575, 0.4974, -0.004763, 0.8675, 1.0, -0.009253, 2.837e-07, 0.9964, -0.08443, 4.194e-07, 0.4824, -0.04151, 0.8749, 0.9964, -0.08443, 4.194e-07, 0.4824, -0.04151, -0.8749, 0.4595, -0.1174, -0.8804, 0.9689, -0.2475, 8.107e-07, 0.4824, -0.04151, -0.8749, -0.5126, 0.04426, -0.8575, -0.506, 0.1293, -0.8528, 0.4595, -0.1174, -0.8804, -0.5126, 0.04426, -0.8575, -0.9962, 0.08722, 1.142e-06, -0.9689, 0.2475, 8.304e-07, -0.506, 0.1293, -0.8528, -0.9962, 0.08722, 1.142e-06, -0.5126, 0.04426, 0.8575, -0.506, 0.1293, 0.8528, -0.9689, 0.2475, 8.304e-07, -0.5126, 0.04426, 0.8575, 0.4824, -0.04151, 0.8749, 0.4595, -0.1174, 0.8804, -0.506, 0.1293, 0.8528, 0.4824, -0.04151, 0.8749, 0.9964, -0.08443, 4.194e-07, 0.9689, -0.2475, 8.107e-07, 0.4595, -0.1174, 0.8804, 0.9689, -0.2475, 8.107e-07, 0.4595, -0.1174, -0.8804, 0.3753, -0.2352, -0.8966, 0.8473, -0.5311, 8.079e-07, 0.4595, -0.1174, -0.8804, -0.506, 0.1293, -0.8528, -0.4596, 0.2881, -0.8401, 0.3753, -0.2352, -0.8966, -0.506, 0.1293, -0.8528, -0.9689, 0.2475, 8.304e-07, -0.8473, 0.5311, 3.122e-07, -0.4596, 0.2881, -0.8401, -0.9689, 0.2475, 8.304e-07, -0.506, 0.1293, 0.8528, -0.4596, 0.2881, 0.8401, -0.8473, 0.5311, 3.122e-07, -0.506, 0.1293, 0.8528, 0.4595, -0.1174, 0.8804, 0.3753, -0.2352, 0.8966, -0.4596, 0.2881, 0.8401, 0.4595, -0.1174, 0.8804, 0.9689, -0.2475, 8.107e-07, 0.8473, -0.5311, 8.079e-07, 0.3753, -0.2352, 0.8966, 0.8473, -0.5311, 8.079e-07, 0.3753, -0.2352, -0.8966, 0.2853, -0.3655, -0.886, 0.6153, -0.7883, 5.083e-07, 0.3753, -0.2352, -0.8966, -0.4596, 0.2881, -0.8401, -0.326, 0.4177, -0.8481, 0.2853, -0.3655, -0.886, -0.4596, 0.2881, -0.8401, -0.8473, 0.5311, 3.122e-07, -0.6153, 0.7883, 1.968e-07, -0.326, 0.4177, -0.8481, -0.8473, 0.5311, 3.122e-07, -0.4596, 0.2881, 0.8401, -0.326, 0.4177, 0.8481, -0.6153, 0.7883, 1.968e-07, -0.4596, 0.2881, 0.8401, 0.3753, -0.2352, 0.8966, 0.2853, -0.3655, 0.886, -0.326, 0.4177, 0.8481, 0.3753, -0.2352, 0.8966, 0.8473, -0.5311, 8.079e-07, 0.6153, -0.7883, 5.083e-07, 0.2853, -0.3655, 0.886, 0.6153, -0.7883, 5.083e-07, 0.2853, -0.3655, -0.886, 0.1782, -0.4304, -0.8849, 0.3826, -0.9239, 5.832e-07, 0.2853, -0.3655, -0.886, -0.326, 0.4177, -0.8481, -0.2022, 0.4882, -0.849, 0.1782, -0.4304, -0.8849, -0.326, 0.4177, -0.8481, -0.6153, 0.7883, 1.968e-07, -0.3826, 0.9239, 4.728e-07, -0.2022, 0.4882, -0.849, -0.6153, 0.7883, 1.968e-07, -0.326, 0.4177, 0.8481, -0.2022, 0.4882, 0.849, -0.3826, 0.9239, 4.728e-07, -0.326, 0.4177, 0.8481, 0.2853, -0.3655, 0.886, 0.1782, -0.4304, 0.8849, -0.2022, 0.4882, 0.849, 0.2853, -0.3655, 0.886, 0.6153, -0.7883, 5.083e-07, 0.3826, -0.9239, 5.832e-07, 0.1782, -0.4304, 0.8849, 0.3826, -0.9239, 5.832e-07, 0.1782, -0.4304, -0.8849, 0.08803, -0.4725, -0.8769, 0.1832, -0.9831, 5.04e-07, 0.1782, -0.4304, -0.8849, -0.2022, 0.4882, -0.849, -0.09477, 0.5086, -0.8557, 0.08803, -0.4725, -0.8769, -0.2022, 0.4882, -0.849, -0.3826, 0.9239, 4.728e-07, -0.1832, 0.9831, 4.956e-07, -0.09477, 0.5086, -0.8557, -0.3826, 0.9239, 4.728e-07, -0.2022, 0.4882, 0.849, -0.09477, 0.5086, 0.8557, -0.1832, 0.9831, 4.956e-07, -0.2022, 0.4882, 0.849, 0.1782, -0.4304, 0.8849, 0.08803, -0.4725, 0.8769, -0.09477, 0.5086, 0.8557, 0.1782, -0.4304, 0.8849, 0.3826, -0.9239, 5.832e-07, 0.1832, -0.9831, 5.04e-07, 0.08803, -0.4725, 0.8769, 0.1832, -0.9831, 5.04e-07, 0.08803, -0.4725, -0.8769, 0.026, -0.486, -0.8736, 0.0536, -0.9986, 1.079e-08, 0.08803, -0.4725, -0.8769, -0.09477, 0.5086, -0.8557, -0.02746, 0.5115, -0.8588, 0.026, -0.486, -0.8736, -0.09477, 0.5086, -0.8557, -0.1832, 0.9831, 4.956e-07, -0.05343, 0.9986, 0.0, -0.02746, 0.5115, -0.8588, -0.1832, 0.9831, 4.956e-07, -0.09477, 0.5086, 0.8557, -0.02746, 0.5115, 0.8588, -0.05343, 0.9986, 0.0, -0.09477, 0.5086, 0.8557, 0.08803, -0.4725, 0.8769, 0.026, -0.486, 0.8736, -0.02746, 0.5115, 0.8588, 0.08803, -0.4725, 0.8769, 0.1832, -0.9831, 5.04e-07, 0.0536, -0.9986, 1.079e-08, 0.026, -0.486, 0.8736, -0.05343, 0.9986, 0.0, -0.02746, 0.5115, 0.8588, 0.02746, 0.5115, 0.8588, 0.05343, 0.9986, -8.705e-07, 0.026, -0.486, 0.8736, -0.026, -0.486, 0.8736, 0.02746, 0.5115, 0.8588, -0.02746, 0.5115, 0.8588])] * 3)])

# ---- objects
ob_light = bpy.data.objects.new('Light', light_light)
ob_camera = bpy.data.objects.new('Camera', cam_camera)
ob_object050 = bpy.data.objects.new('Object050', me_mesh_048)

# ---- transforms, parenting, visibility, modifiers, constraints
ob_light.location = (4.076, 1.005, 5.904)
ob_light.rotation_euler = (0.6503, 0.05522, 1.866)
ob_light.lock_rotations_4d = False
ob_light.empty_display_type = 'ARROWS'
ob_light.color = (0.0, 0.0, 0.0, 0.0)
ob_light.lineart.crease_threshold = 0.0
ob_camera.location = (7.359, -6.926, 4.958)
ob_camera.rotation_euler = (1.109, 0.0, 0.8149)
ob_camera.lock_rotations_4d = False
ob_camera.empty_display_type = 'ARROWS'
ob_camera.color = (0.0, 0.0, 0.0, 0.0)
ob_camera.display_type = 'WIRE'
ob_camera.lineart.crease_threshold = 0.0
ob_object050.location = (0.0, 0.0, 0.0)
ob_object050.rotation_euler = (1.571, -0.0, 0.0)
ob_object050.scale = (0.01, 0.01, 0.01)
ob_object050.color = (0.8, 0.8, 0.8, 1.0)

# ---- collection membership
col_collection.objects.link(ob_light)
col_collection.objects.link(ob_camera)
col_collection.objects.link(ob_object050)

# ---- scene / render settings (as saved in the file)
scene.camera = ob_camera
scene.frame_start = 1; scene.frame_end = 250; scene.frame_set(1)
scene.render.engine = 'BLENDER_EEVEE_NEXT'
scene.render.fps = 30
scene.cycles.sampling_pattern = 'TABULATED_SOBOL'
scene.cycles.use_light_tree = False
scene.view_settings.view_transform = 'Filmic'
bpy.context.view_layer.update()
